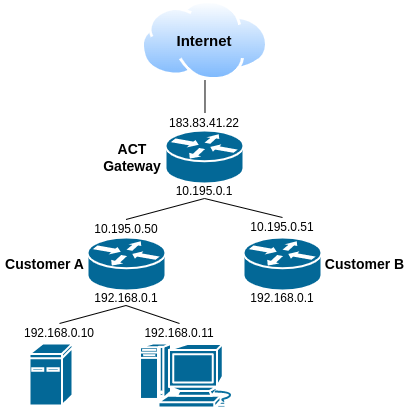

The diagram above was exported from draw.io. Its source (the exported page's mxGraphModel, read from the mxfile embedded in the PNG):
<mxGraphModel dx="819" dy="457" grid="0" gridSize="10" guides="1" tooltips="1" connect="1" arrows="1" fold="1" page="1" pageScale="1" pageWidth="850" pageHeight="1100" math="0" shadow="0">
  <root>
    <mxCell id="0" />
    <mxCell id="1" parent="0" />
    <mxCell id="Kfy8xikLhxNWwLkTZ10g-10" value="ACT&lt;br&gt;Gateway" style="text;html=1;strokeColor=none;fillColor=none;align=center;verticalAlign=middle;whiteSpace=wrap;rounded=0;fontStyle=1;fontSize=14;" parent="1" vertex="1">
      <mxGeometry x="320" y="311.5" width="66" height="30" as="geometry" />
    </mxCell>
    <mxCell id="Uyd5FFlf8XHTuzHMPNax-1" value="" style="shape=mxgraph.cisco.routers.router;sketch=0;html=1;pointerEvents=1;dashed=0;fillColor=#036897;strokeColor=#ffffff;strokeWidth=2;verticalLabelPosition=bottom;verticalAlign=top;align=center;outlineConnect=0;" parent="1" vertex="1">
      <mxGeometry x="386" y="300" width="78" height="53" as="geometry" />
    </mxCell>
    <mxCell id="2UOiwxRuerYRpqBz8kP3-25" style="edgeStyle=none;rounded=0;orthogonalLoop=1;jettySize=auto;html=1;exitX=0.5;exitY=1;exitDx=0;exitDy=0;entryX=0.5;entryY=0;entryDx=0;entryDy=0;endArrow=none;endFill=0;" edge="1" parent="1" source="2UOiwxRuerYRpqBz8kP3-11" target="2UOiwxRuerYRpqBz8kP3-24">
      <mxGeometry relative="1" as="geometry" />
    </mxCell>
    <mxCell id="2UOiwxRuerYRpqBz8kP3-17" style="edgeStyle=none;rounded=0;orthogonalLoop=1;jettySize=auto;html=1;exitX=0.5;exitY=1;exitDx=0;exitDy=0;entryX=0.5;entryY=0;entryDx=0;entryDy=0;endArrow=none;endFill=0;" edge="1" parent="1" source="2UOiwxRuerYRpqBz8kP3-14" target="2UOiwxRuerYRpqBz8kP3-10">
      <mxGeometry relative="1" as="geometry" />
    </mxCell>
    <mxCell id="2UOiwxRuerYRpqBz8kP3-18" style="edgeStyle=none;rounded=0;orthogonalLoop=1;jettySize=auto;html=1;exitX=0.5;exitY=1;exitDx=0;exitDy=0;entryX=0.5;entryY=0;entryDx=0;entryDy=0;endArrow=none;endFill=0;" edge="1" parent="1" source="2UOiwxRuerYRpqBz8kP3-14" target="2UOiwxRuerYRpqBz8kP3-13">
      <mxGeometry relative="1" as="geometry" />
    </mxCell>
    <mxCell id="2UOiwxRuerYRpqBz8kP3-14" value="10.195.0.1" style="text;html=1;strokeColor=none;fillColor=none;align=center;verticalAlign=middle;whiteSpace=wrap;rounded=0;" vertex="1" parent="1">
      <mxGeometry x="395" y="353" width="60" height="15" as="geometry" />
    </mxCell>
    <mxCell id="2UOiwxRuerYRpqBz8kP3-15" value="183.83.41.22" style="text;html=1;strokeColor=none;fillColor=none;align=center;verticalAlign=middle;whiteSpace=wrap;rounded=0;" vertex="1" parent="1">
      <mxGeometry x="395" y="285" width="60" height="15" as="geometry" />
    </mxCell>
    <mxCell id="2UOiwxRuerYRpqBz8kP3-21" style="edgeStyle=none;rounded=0;orthogonalLoop=1;jettySize=auto;html=1;exitX=0.5;exitY=0;exitDx=0;exitDy=0;entryX=0.5;entryY=1;entryDx=0;entryDy=0;endArrow=none;endFill=0;" edge="1" parent="1" source="2UOiwxRuerYRpqBz8kP3-20" target="2UOiwxRuerYRpqBz8kP3-11">
      <mxGeometry relative="1" as="geometry" />
    </mxCell>
    <mxCell id="2UOiwxRuerYRpqBz8kP3-22" value="" style="group" vertex="1" connectable="0" parent="1">
      <mxGeometry x="250" y="501" width="60" height="74" as="geometry" />
    </mxCell>
    <mxCell id="2UOiwxRuerYRpqBz8kP3-19" value="" style="shape=mxgraph.cisco.computers_and_peripherals.ibm_mini_as400;sketch=0;html=1;pointerEvents=1;dashed=0;fillColor=#036897;strokeColor=#ffffff;strokeWidth=2;verticalLabelPosition=bottom;verticalAlign=top;align=center;outlineConnect=0;" vertex="1" parent="2UOiwxRuerYRpqBz8kP3-22">
      <mxGeometry y="12" width="43" height="62" as="geometry" />
    </mxCell>
    <mxCell id="2UOiwxRuerYRpqBz8kP3-20" value="192.168.0.10" style="text;html=1;strokeColor=none;fillColor=none;align=center;verticalAlign=middle;whiteSpace=wrap;rounded=0;" vertex="1" parent="2UOiwxRuerYRpqBz8kP3-22">
      <mxGeometry y="-8" width="60" height="20" as="geometry" />
    </mxCell>
    <mxCell id="2UOiwxRuerYRpqBz8kP3-26" value="" style="group" vertex="1" connectable="0" parent="1">
      <mxGeometry x="360" y="501" width="99" height="76" as="geometry" />
    </mxCell>
    <mxCell id="2UOiwxRuerYRpqBz8kP3-33" value="" style="group" vertex="1" connectable="0" parent="2UOiwxRuerYRpqBz8kP3-26">
      <mxGeometry width="99" height="76" as="geometry" />
    </mxCell>
    <mxCell id="2UOiwxRuerYRpqBz8kP3-23" value="" style="shape=mxgraph.cisco.computers_and_peripherals.macintosh;sketch=0;html=1;pointerEvents=1;dashed=0;fillColor=#036897;strokeColor=#ffffff;strokeWidth=2;verticalLabelPosition=bottom;verticalAlign=top;align=center;outlineConnect=0;" vertex="1" parent="2UOiwxRuerYRpqBz8kP3-33">
      <mxGeometry y="12" width="99" height="64" as="geometry" />
    </mxCell>
    <mxCell id="2UOiwxRuerYRpqBz8kP3-24" value="192.168.0.11" style="text;html=1;strokeColor=none;fillColor=none;align=center;verticalAlign=middle;whiteSpace=wrap;rounded=0;" vertex="1" parent="2UOiwxRuerYRpqBz8kP3-33">
      <mxGeometry x="10" y="-8" width="60" height="20" as="geometry" />
    </mxCell>
    <mxCell id="2UOiwxRuerYRpqBz8kP3-30" value="" style="group" vertex="1" connectable="0" parent="1">
      <mxGeometry x="362" y="170" width="126.98000000000002" height="80" as="geometry" />
    </mxCell>
    <mxCell id="2UOiwxRuerYRpqBz8kP3-42" style="edgeStyle=none;rounded=0;orthogonalLoop=1;jettySize=auto;html=1;exitX=0.5;exitY=1;exitDx=0;exitDy=0;fontSize=15;endArrow=none;endFill=0;" edge="1" parent="2UOiwxRuerYRpqBz8kP3-30" source="2UOiwxRuerYRpqBz8kP3-27">
      <mxGeometry relative="1" as="geometry">
        <mxPoint x="63.49000000000001" y="112.33333333333326" as="targetPoint" />
      </mxGeometry>
    </mxCell>
    <mxCell id="2UOiwxRuerYRpqBz8kP3-27" value="" style="aspect=fixed;perimeter=ellipsePerimeter;html=1;align=center;shadow=0;dashed=0;spacingTop=3;image;image=img/lib/active_directory/internet_cloud.svg;" vertex="1" parent="2UOiwxRuerYRpqBz8kP3-30">
      <mxGeometry width="126.98" height="80" as="geometry" />
    </mxCell>
    <mxCell id="2UOiwxRuerYRpqBz8kP3-28" value="&lt;b&gt;&lt;font style=&quot;font-size: 15px;&quot;&gt;Internet&lt;/font&gt;&lt;/b&gt;" style="text;html=1;strokeColor=none;fillColor=none;align=center;verticalAlign=middle;whiteSpace=wrap;rounded=0;" vertex="1" parent="2UOiwxRuerYRpqBz8kP3-30">
      <mxGeometry x="33" y="25" width="60" height="30" as="geometry" />
    </mxCell>
    <mxCell id="2UOiwxRuerYRpqBz8kP3-31" value="" style="group" vertex="1" connectable="0" parent="1">
      <mxGeometry x="221.5" y="397" width="164.5" height="83" as="geometry" />
    </mxCell>
    <mxCell id="Kfy8xikLhxNWwLkTZ10g-1" value="" style="shape=mxgraph.cisco.routers.router;sketch=0;html=1;pointerEvents=1;dashed=0;fillColor=#036897;strokeColor=#ffffff;strokeWidth=2;verticalLabelPosition=bottom;verticalAlign=top;align=center;outlineConnect=0;" parent="2UOiwxRuerYRpqBz8kP3-31" vertex="1">
      <mxGeometry x="86.5" y="10" width="78" height="53" as="geometry" />
    </mxCell>
    <mxCell id="Kfy8xikLhxNWwLkTZ10g-8" value="Customer A" style="text;html=1;strokeColor=none;fillColor=none;align=center;verticalAlign=middle;whiteSpace=wrap;rounded=0;fontStyle=1;fontSize=14;" parent="2UOiwxRuerYRpqBz8kP3-31" vertex="1">
      <mxGeometry y="21.5" width="86.5" height="30" as="geometry" />
    </mxCell>
    <mxCell id="2UOiwxRuerYRpqBz8kP3-10" value="10.195.0.50" style="text;html=1;strokeColor=none;fillColor=none;align=center;verticalAlign=middle;whiteSpace=wrap;rounded=0;" vertex="1" parent="2UOiwxRuerYRpqBz8kP3-31">
      <mxGeometry x="95" y="-8" width="60" height="20" as="geometry" />
    </mxCell>
    <mxCell id="2UOiwxRuerYRpqBz8kP3-11" value="192.168.0.1" style="text;html=1;strokeColor=none;fillColor=none;align=center;verticalAlign=middle;whiteSpace=wrap;rounded=0;" vertex="1" parent="2UOiwxRuerYRpqBz8kP3-31">
      <mxGeometry x="95" y="63" width="60" height="15" as="geometry" />
    </mxCell>
    <mxCell id="2UOiwxRuerYRpqBz8kP3-32" value="" style="group" vertex="1" connectable="0" parent="1">
      <mxGeometry x="464" y="395" width="164.5" height="80" as="geometry" />
    </mxCell>
    <mxCell id="2UOiwxRuerYRpqBz8kP3-7" value="" style="shape=mxgraph.cisco.routers.router;sketch=0;html=1;pointerEvents=1;dashed=0;fillColor=#036897;strokeColor=#ffffff;strokeWidth=2;verticalLabelPosition=bottom;verticalAlign=top;align=center;outlineConnect=0;" vertex="1" parent="2UOiwxRuerYRpqBz8kP3-32">
      <mxGeometry y="12" width="78" height="53" as="geometry" />
    </mxCell>
    <mxCell id="2UOiwxRuerYRpqBz8kP3-8" value="Customer B" style="text;html=1;strokeColor=none;fillColor=none;align=center;verticalAlign=middle;whiteSpace=wrap;rounded=0;fontStyle=1;fontSize=14;" vertex="1" parent="2UOiwxRuerYRpqBz8kP3-32">
      <mxGeometry x="78" y="23.5" width="86.5" height="30" as="geometry" />
    </mxCell>
    <mxCell id="2UOiwxRuerYRpqBz8kP3-12" value="192.168.0.1" style="text;html=1;strokeColor=none;fillColor=none;align=center;verticalAlign=middle;whiteSpace=wrap;rounded=0;" vertex="1" parent="2UOiwxRuerYRpqBz8kP3-32">
      <mxGeometry x="9" y="65" width="60" height="15" as="geometry" />
    </mxCell>
    <mxCell id="2UOiwxRuerYRpqBz8kP3-13" value="10.195.0.51" style="text;html=1;strokeColor=none;fillColor=none;align=center;verticalAlign=middle;whiteSpace=wrap;rounded=0;" vertex="1" parent="2UOiwxRuerYRpqBz8kP3-32">
      <mxGeometry x="9" y="-8" width="60" height="20" as="geometry" />
    </mxCell>
  </root>
</mxGraphModel>